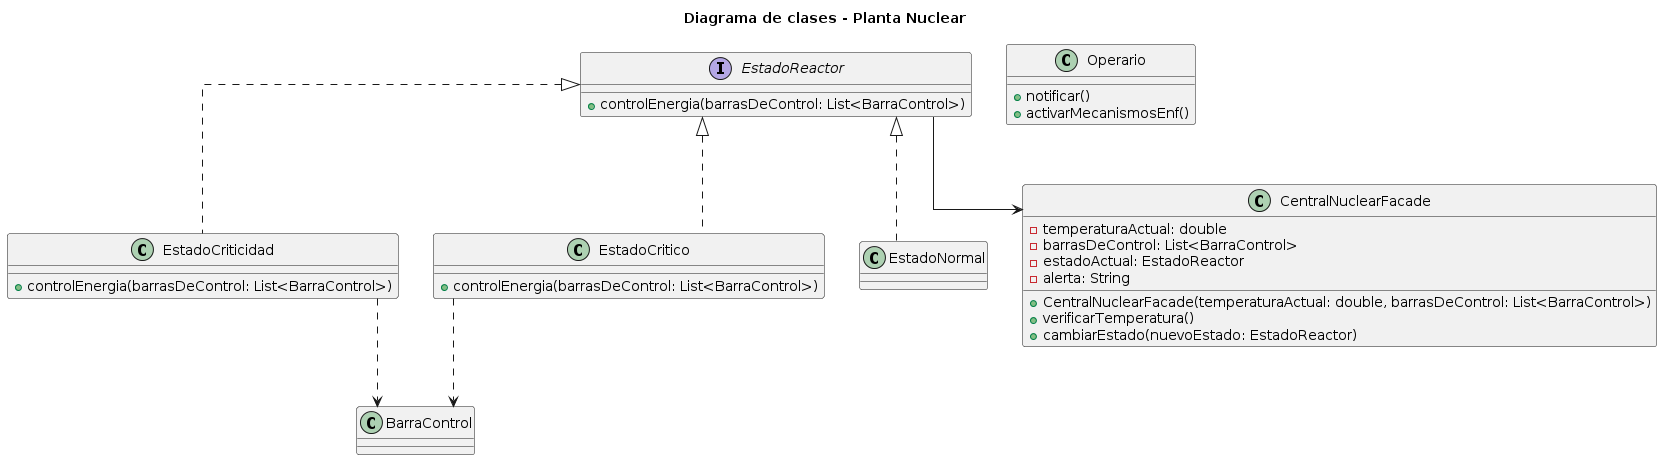

The diagram above was rendered by PlantUML. Its source (embedded in the PNG):
@startuml
skinparam Linetype ortho

title "Diagrama de clases - Planta Nuclear"

interface EstadoReactor {
    +controlEnergia(barrasDeControl: List<BarraControl>)
}


class EstadoCriticidad implements EstadoReactor{
    +controlEnergia(barrasDeControl: List<BarraControl>)
}

class EstadoCritico implements EstadoReactor{
    +controlEnergia(barrasDeControl: List<BarraControl>)
}

class EstadoNormal implements EstadoReactor{}



class Operario {

    + notificar()
    + activarMecanismosEnf()
}

' uso de Facade 
class CentralNuclearFacade {
    -temperaturaActual: double
    -barrasDeControl: List<BarraControl>
    -estadoActual: EstadoReactor
    -alerta: String

    +CentralNuclearFacade(temperaturaActual: double, barrasDeControl: List<BarraControl>)
    +verificarTemperatura()
    +cambiarEstado(nuevoEstado: EstadoReactor)
}




EstadoCritico ..> BarraControl
EstadoCriticidad ..> BarraControl

EstadoReactor -->  CentralNuclearFacade
@enduml